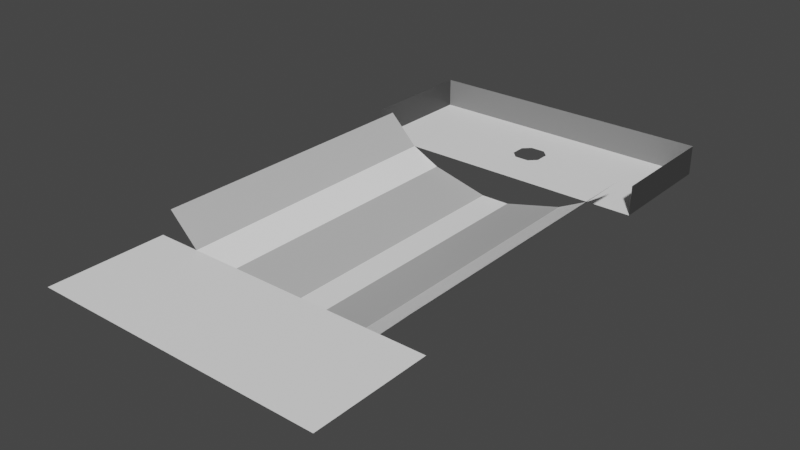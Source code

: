 # Source: level_08.blend  (saved by Blender 3.1.7; exported with 4.5.12 LTS)
import bpy
from mathutils import Matrix  # noqa: F401  (used for matrix-valued properties, if any)

bpy.ops.wm.read_factory_settings(use_empty=True)
scene = bpy.context.scene
scene.name = 'Scene'

# ---- collections
col_collection = bpy.data.collections.new('Collection'); scene.collection.children.link(col_collection)

# ---- materials (node trees are filled in below, after node groups)
mat_m0 = bpy.data.materials.new('M0')
mat_m0.use_transparent_shadow = False
mat_m1 = bpy.data.materials.new('M1')
mat_m1.use_transparent_shadow = False
mat_m2 = bpy.data.materials.new('M2')
mat_m2.use_transparent_shadow = False
mat_m3 = bpy.data.materials.new('M3')
mat_m3.use_transparent_shadow = False
mat_m4 = bpy.data.materials.new('M4')
mat_m4.use_transparent_shadow = False

# ---- material node trees
mat_m0.use_nodes = True; mat_m0.node_tree.nodes.clear()
_N = mat_m0.node_tree.nodes; _L = mat_m0.node_tree.links
n0 = _N.new('ShaderNodeBsdfPrincipled'); n0.name = 'Principled BSDF'; n0.location = (10, 300)
n0.distribution = 'GGX'
n0.subsurface_method = 'RANDOM_WALK_SKIN'
n0.inputs[0].default_value = (0.0, 0.0, 0.0, 1.0)
n0.inputs[3].default_value = 1.45
n0.inputs[27].default_value = (0.0, 0.0, 0.0, 1.0)
n0.inputs[28].default_value = 1.0
n1 = _N.new('ShaderNodeOutputMaterial'); n1.name = 'Material Output'; n1.location = (300, 300)
_L.new(n0.outputs[0], n1.inputs[0])
n1.is_active_output = True
mat_m1.use_nodes = True; mat_m1.node_tree.nodes.clear()
_N = mat_m1.node_tree.nodes; _L = mat_m1.node_tree.links
n0 = _N.new('ShaderNodeBsdfPrincipled'); n0.name = 'Principled BSDF'; n0.location = (10, 300)
n0.distribution = 'GGX'
n0.subsurface_method = 'RANDOM_WALK_SKIN'
n0.inputs[0].default_value = (0.05127, 0.05127, 0.05127, 1.0)
n0.inputs[3].default_value = 1.45
n0.inputs[27].default_value = (0.0, 0.0, 0.0, 1.0)
n0.inputs[28].default_value = 1.0
n1 = _N.new('ShaderNodeOutputMaterial'); n1.name = 'Material Output'; n1.location = (300, 300)
_L.new(n0.outputs[0], n1.inputs[0])
n1.is_active_output = True
mat_m2.use_nodes = True; mat_m2.node_tree.nodes.clear()
_N = mat_m2.node_tree.nodes; _L = mat_m2.node_tree.links
n0 = _N.new('ShaderNodeBsdfPrincipled'); n0.name = 'Principled BSDF'; n0.location = (10, 300)
n0.distribution = 'GGX'
n0.subsurface_method = 'RANDOM_WALK_SKIN'
n0.inputs[0].default_value = (0.2159, 0.2159, 0.2159, 1.0)
n0.inputs[3].default_value = 1.45
n0.inputs[27].default_value = (0.0, 0.0, 0.0, 1.0)
n0.inputs[28].default_value = 1.0
n1 = _N.new('ShaderNodeOutputMaterial'); n1.name = 'Material Output'; n1.location = (300, 300)
_L.new(n0.outputs[0], n1.inputs[0])
n1.is_active_output = True
mat_m3.use_nodes = True; mat_m3.node_tree.nodes.clear()
_N = mat_m3.node_tree.nodes; _L = mat_m3.node_tree.links
n0 = _N.new('ShaderNodeBsdfPrincipled'); n0.name = 'Principled BSDF'; n0.location = (10, 300)
n0.distribution = 'GGX'
n0.subsurface_method = 'RANDOM_WALK_SKIN'
n0.inputs[0].default_value = (0.5271, 0.5271, 0.5271, 1.0)
n0.inputs[3].default_value = 1.45
n0.inputs[27].default_value = (0.0, 0.0, 0.0, 1.0)
n0.inputs[28].default_value = 1.0
n1 = _N.new('ShaderNodeOutputMaterial'); n1.name = 'Material Output'; n1.location = (300, 300)
_L.new(n0.outputs[0], n1.inputs[0])
n1.is_active_output = True
mat_m4.use_nodes = True; mat_m4.node_tree.nodes.clear()
_N = mat_m4.node_tree.nodes; _L = mat_m4.node_tree.links
n0 = _N.new('ShaderNodeBsdfPrincipled'); n0.name = 'Principled BSDF'; n0.location = (10, 300)
n0.distribution = 'GGX'
n0.subsurface_method = 'RANDOM_WALK_SKIN'
n0.inputs[0].default_value = (1.0, 1.0, 1.0, 1.0)
n0.inputs[3].default_value = 1.45
n0.inputs[27].default_value = (0.0, 0.0, 0.0, 1.0)
n0.inputs[28].default_value = 1.0
n1 = _N.new('ShaderNodeOutputMaterial'); n1.name = 'Material Output'; n1.location = (300, 300)
_L.new(n0.outputs[0], n1.inputs[0])
n1.is_active_output = True

# ---- world
world_world = bpy.data.worlds.new('World'); scene.world = world_world
world_world.use_nodes = True; world_world.node_tree.nodes.clear()
_N = world_world.node_tree.nodes; _L = world_world.node_tree.links
n0 = _N.new('ShaderNodeOutputWorld'); n0.name = 'World Output'; n0.location = (300, 300)
n1 = _N.new('ShaderNodeBackground'); n1.name = 'Background'; n1.location = (10, 300)
n1.inputs[0].default_value = (0.05088, 0.05088, 0.05088, 1.0)
_L.new(n1.outputs[0], n0.inputs[0])
n0.is_active_output = True
world_world.color = (0.05088, 0.05088, 0.05088)
world_world.use_sun_shadow = False
world_world.sun_shadow_jitter_overblur = 0.0

# ---- meshes
me_plane_001 = bpy.data.meshes.new('Plane.001')
me_plane_001.from_pydata([(4.0, 18.0, 0.0), (-4.0, 18.0, 0.0), (0.5, 13.0, 0.0), (1.0, 13.5, 0.0), (-0.5, 13.0, 0.0), (-1.0, 13.5, 0.0), (1.0, 14.5, 0.0), (0.5, 15.0, 0.0), (-1.0, 14.5, 0.0), (-0.5, 15.0, 0.0), (9.537e-07, -18.0, 0.0), (-10.0, -18.0, 0.0), (4.0, 13.0, 0.0), (-4.0, 13.0, 0.0), (-4.0, 10.0, 0.0), (4.0, 10.0, 0.0), (-10.0, -10.0, 0.0), (9.537e-07, -10.0, 0.0), (10.0, 10.0, 0.0), (10.0, 18.0, 0.0), (-10.0, 10.0, 0.0), (-5.0, -10.0, -1.0), (-5.0, 0.0, -1.0), (-7.0, 0.0, 0.0), (-7.0, -10.0, 0.0), (-9.0, -10.0, 2.0), (-9.0, 0.0, 2.0), (9.0, -10.0, 2.0), (9.0, 0.0, 2.0), (7.0, 0.0, 0.0), (7.0, -10.0, 0.0), (5.0, -10.0, -1.0), (5.0, 0.0, -1.0), (1.0, 0.0, -2.0), (-1.0, 0.0, -2.0), (-1.0, -10.0, -2.0), (1.0, -10.0, -2.0), (-10.0, 18.0, 0.0), (10.0, -10.0, 0.0), (-7.0, 10.0, 0.0), (-5.0, 10.0, -1.0), (10.0, -18.0, 0.0), (-9.0, 10.0, 2.0), (9.0, 10.0, 2.0), (7.0, 10.0, 0.0), (5.0, 10.0, -1.0), (1.0, 10.0, -2.0), (-1.0, 10.0, -2.0), (4.0, 18.0, 2.0), (-4.0, 18.0, 2.0), (10.0, 18.0, 2.0), (-10.0, 18.0, 2.0), (10.0, 10.0, 2.0), (-10.0, 10.0, 2.0)], [], [(9, 8, 5, 4, 13, 1, 0, 12, 2, 3, 6, 7), (10, 11, 16, 17), (12, 13, 14, 15), (15, 0, 19, 18), (14, 1, 37, 20), (30, 29, 28, 27), (34, 35, 21, 22), (36, 33, 32, 31), (31, 32, 29, 30), (23, 24, 25, 26), (22, 21, 24, 23), (36, 35, 34, 33), (41, 10, 17, 38), (22, 23, 39, 40), (23, 26, 42, 39), (32, 33, 46, 45), (33, 34, 47, 46), (34, 22, 40, 47), (29, 32, 45, 44), (28, 29, 44, 43), (19, 0, 48, 50), (37, 1, 49, 51), (0, 1, 49, 48), (18, 19, 50, 52), (53, 20, 37, 51)])
me_plane_001.polygons.foreach_set('material_index', [4, 4, 4, 4, 4, 3, 3, 3, 4, 3, 4, 4, 4, 4, 3, 3, 4, 3, 4, 3, 2, 2, 2, 1, 1])
_uv = me_plane_001.uv_layers.new(name='UVMap')
_uv.uv.foreach_set('vector', [0.0, 0.0, 0.0, 0.0, 0.0, 0.0, 0.0, 0.0, 0.0, 0.0, 0.0, 0.0, 0.0, 0.0, 0.0, 0.0, 0.0, 0.0, 0.0, 0.0, 0.0, 0.0, 0.0, 0.0, 0.0, 0.0, 0.0, 0.0, 0.0, 0.0, 0.0, 0.0, 0.0, 0.0, 0.0, 0.0, 0.0, 0.0, 0.0, 0.0, 0.0, 0.0, 0.0, 0.0, 0.0, 0.0, 0.0, 0.0, 0.0, 0.0, 0.0, 0.0, 0.0, 0.0, 0.0, 0.0, 0.0, 0.0, 0.0, 0.0, 0.0, 0.0, 0.0, 0.0, 0.0, 0.0, 0.0, 0.0, 0.0, 0.0, 0.0, 0.0, 0.0, 0.0, 0.0, 0.0, 0.0, 0.0, 0.0, 0.0, 0.0, 0.0, 0.0, 0.0, 0.0, 0.0, 0.0, 0.0, 0.0, 0.0, 0.0, 0.0, 0.0, 0.0, 0.0, 0.0, 0.0, 0.0, 0.0, 0.0, 0.0, 0.0, 0.0, 0.0, 0.0, 0.0, 0.0, 0.0, 0.0, 0.0, 0.0, 0.0, 0.0, 0.0, 0.0, 0.0, 0.0, 0.0, 0.0, 0.0, 0.0, 0.0, 0.0, 0.0, 0.0, 0.0, 0.0, 0.0, 0.0, 0.0, 0.0, 0.0, 0.0, 0.0, 0.0, 0.0, 0.0, 0.0, 0.0, 0.0, 0.0, 0.0, 0.0, 0.0, 0.0, 0.0, 0.0, 0.0, 0.0, 0.0, 0.0, 0.0, 0.0, 0.0, 0.0, 0.0, 0.0, 0.0, 0.0, 0.0, 0.0, 0.0, 0.0, 0.0, 0.0, 0.0, 0.0, 0.0, 0.0, 0.0, 0.0, 0.0, 0.0, 0.0, 0.0, 0.0, 0.0, 0.0, 0.0, 0.0, 0.0, 0.0, 0.0, 0.0, 0.0, 0.0, 0.0, 0.0, 0.0, 0.0, 0.0, 0.0, 0.0, 0.0, 0.0, 0.0, 0.0, 0.0, 0.0, 0.0, 0.0, 0.0, 0.0, 0.0, 0.0, 0.0, 0.0, 0.0, 0.0, 0.0, 0.0, 0.0, 0.0, 0.0, 0.0, 0.0])
me_plane_001.materials.append(mat_m0)
me_plane_001.materials.append(mat_m1)
me_plane_001.materials.append(mat_m2)
me_plane_001.materials.append(mat_m3)
me_plane_001.materials.append(mat_m4)
me_plane_001.use_remesh_fix_poles = True
me_plane_001.use_remesh_preserve_attributes = False
me_plane_001.update()

# ---- objects
ob_level = bpy.data.objects.new('Level', me_plane_001)

# ---- transforms, parenting, visibility, modifiers, constraints
ob_level.location = (-9.537e-07, 0.0, 0.0)
_m = ob_level.modifiers.new('Triangulate', 'TRIANGULATE')
_m.quad_method = 'BEAUTY'

# ---- collection membership
col_collection.objects.link(ob_level)

# ---- scene / render settings (as saved in the file)
scene.frame_start = 1; scene.frame_end = 250; scene.frame_set(2)
scene.render.engine = 'BLENDER_EEVEE_NEXT'
scene.cycles.sampling_pattern = 'TABULATED_SOBOL'
scene.cycles.use_light_tree = False
scene.view_settings.view_transform = 'Filmic'
bpy.context.view_layer.update()

# ---- added for rendering (the .blend has no active camera and no usable light): camera, sun
cam_auto = bpy.data.cameras.new('AutoCamera')
cam_auto.lens = 50.0
cam_auto.sensor_width = 36.0
cam_auto.clip_end = 1000.0
ob_auto_camera = bpy.data.objects.new('AutoCamera', cam_auto)
scene.collection.objects.link(ob_auto_camera)
ob_auto_camera.location = (38.2824, -45.9389, 30.6259)
ob_auto_camera.rotation_euler = (1.09748, -7.21219e-08, 0.694738)
scene.camera = ob_auto_camera
light_auto_sun = bpy.data.lights.new('AutoSun', 'SUN')
light_auto_sun.energy = 3.0
light_auto_sun.angle = 0.0523599
ob_auto_sun = bpy.data.objects.new('AutoSun', light_auto_sun)
scene.collection.objects.link(ob_auto_sun)
ob_auto_sun.rotation_euler = (0.872665, 0.174533, 0.523599)
bpy.context.view_layer.update()

